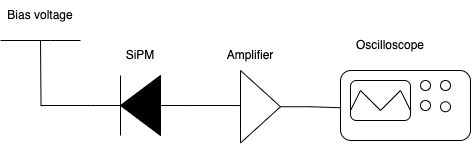

The diagram above was exported from draw.io. Its source (the exported page's mxGraphModel, read from the mxfile embedded in the PNG):
<mxGraphModel dx="635" dy="438" grid="1" gridSize="10" guides="1" tooltips="1" connect="1" arrows="1" fold="1" page="1" pageScale="1" pageWidth="827" pageHeight="1169" math="0" shadow="0">
  <root>
    <mxCell id="0" />
    <mxCell id="1" parent="0" />
    <mxCell id="TmMSbpQDdivNrm0XIwRj-6" style="edgeStyle=orthogonalEdgeStyle;rounded=0;orthogonalLoop=1;jettySize=auto;html=1;exitX=1;exitY=0.5;exitDx=0;exitDy=0;exitPerimeter=0;endArrow=none;endFill=0;" edge="1" parent="1" source="TmMSbpQDdivNrm0XIwRj-4">
      <mxGeometry relative="1" as="geometry">
        <mxPoint x="240" y="160" as="targetPoint" />
      </mxGeometry>
    </mxCell>
    <mxCell id="TmMSbpQDdivNrm0XIwRj-13" style="edgeStyle=orthogonalEdgeStyle;rounded=0;orthogonalLoop=1;jettySize=auto;html=1;exitX=0;exitY=0.5;exitDx=0;exitDy=0;exitPerimeter=0;entryX=0;entryY=0.5;entryDx=0;entryDy=0;endArrow=none;endFill=0;" edge="1" parent="1" source="TmMSbpQDdivNrm0XIwRj-4" target="TmMSbpQDdivNrm0XIwRj-7">
      <mxGeometry relative="1" as="geometry">
        <Array as="points">
          <mxPoint x="440" y="225" />
        </Array>
      </mxGeometry>
    </mxCell>
    <mxCell id="TmMSbpQDdivNrm0XIwRj-4" value="" style="pointerEvents=1;fillColor=strokeColor;verticalLabelPosition=bottom;shadow=0;dashed=0;align=center;html=1;verticalAlign=top;shape=mxgraph.electrical.diodes.diode;rotation=-180;" vertex="1" parent="1">
      <mxGeometry x="290" y="195" width="100" height="60" as="geometry" />
    </mxCell>
    <mxCell id="TmMSbpQDdivNrm0XIwRj-5" value="" style="endArrow=none;html=1;rounded=0;" edge="1" parent="1">
      <mxGeometry width="50" height="50" relative="1" as="geometry">
        <mxPoint x="200" y="160" as="sourcePoint" />
        <mxPoint x="280" y="160" as="targetPoint" />
        <Array as="points">
          <mxPoint x="250" y="160" />
        </Array>
      </mxGeometry>
    </mxCell>
    <mxCell id="TmMSbpQDdivNrm0XIwRj-14" style="edgeStyle=orthogonalEdgeStyle;rounded=0;orthogonalLoop=1;jettySize=auto;html=1;entryX=0.001;entryY=0.532;entryDx=0;entryDy=0;entryPerimeter=0;endArrow=none;endFill=0;" edge="1" parent="1" source="TmMSbpQDdivNrm0XIwRj-7" target="TmMSbpQDdivNrm0XIwRj-8">
      <mxGeometry relative="1" as="geometry" />
    </mxCell>
    <mxCell id="TmMSbpQDdivNrm0XIwRj-7" value="" style="triangle;whiteSpace=wrap;html=1;" vertex="1" parent="1">
      <mxGeometry x="440" y="190" width="40" height="72.5" as="geometry" />
    </mxCell>
    <mxCell id="TmMSbpQDdivNrm0XIwRj-8" value="" style="rounded=1;whiteSpace=wrap;html=1;" vertex="1" parent="1">
      <mxGeometry x="540" y="190" width="130" height="70" as="geometry" />
    </mxCell>
    <mxCell id="TmMSbpQDdivNrm0XIwRj-9" value="" style="rounded=1;whiteSpace=wrap;html=1;" vertex="1" parent="1">
      <mxGeometry x="550" y="200" width="60" height="40" as="geometry" />
    </mxCell>
    <mxCell id="TmMSbpQDdivNrm0XIwRj-12" value="" style="endArrow=none;html=1;rounded=0;entryX=1;entryY=0.75;entryDx=0;entryDy=0;exitX=0;exitY=0.75;exitDx=0;exitDy=0;" edge="1" parent="1" source="TmMSbpQDdivNrm0XIwRj-9" target="TmMSbpQDdivNrm0XIwRj-9">
      <mxGeometry width="50" height="50" relative="1" as="geometry">
        <mxPoint x="530" y="250" as="sourcePoint" />
        <mxPoint x="580" y="200" as="targetPoint" />
        <Array as="points">
          <mxPoint x="560" y="210" />
          <mxPoint x="580" y="230" />
          <mxPoint x="600" y="210" />
        </Array>
      </mxGeometry>
    </mxCell>
    <mxCell id="TmMSbpQDdivNrm0XIwRj-15" value="SiPM" style="text;html=1;strokeColor=none;fillColor=none;align=center;verticalAlign=middle;whiteSpace=wrap;rounded=0;" vertex="1" parent="1">
      <mxGeometry x="310" y="160" width="60" height="30" as="geometry" />
    </mxCell>
    <mxCell id="TmMSbpQDdivNrm0XIwRj-16" value="Amplifier" style="text;html=1;strokeColor=none;fillColor=none;align=center;verticalAlign=middle;whiteSpace=wrap;rounded=0;" vertex="1" parent="1">
      <mxGeometry x="420" y="160" width="60" height="30" as="geometry" />
    </mxCell>
    <mxCell id="TmMSbpQDdivNrm0XIwRj-17" value="Oscilloscope" style="text;html=1;strokeColor=none;fillColor=none;align=center;verticalAlign=middle;whiteSpace=wrap;rounded=0;" vertex="1" parent="1">
      <mxGeometry x="560" y="150" width="60" height="30" as="geometry" />
    </mxCell>
    <mxCell id="TmMSbpQDdivNrm0XIwRj-18" value="Bias voltage" style="text;html=1;strokeColor=none;fillColor=none;align=center;verticalAlign=middle;whiteSpace=wrap;rounded=0;" vertex="1" parent="1">
      <mxGeometry x="200" y="120" width="80" height="30" as="geometry" />
    </mxCell>
    <mxCell id="TmMSbpQDdivNrm0XIwRj-19" value="" style="ellipse;whiteSpace=wrap;html=1;aspect=fixed;" vertex="1" parent="1">
      <mxGeometry x="620" y="200" width="10" height="10" as="geometry" />
    </mxCell>
    <mxCell id="TmMSbpQDdivNrm0XIwRj-20" value="" style="ellipse;whiteSpace=wrap;html=1;aspect=fixed;" vertex="1" parent="1">
      <mxGeometry x="640" y="200" width="10" height="10" as="geometry" />
    </mxCell>
    <mxCell id="TmMSbpQDdivNrm0XIwRj-21" value="" style="ellipse;whiteSpace=wrap;html=1;aspect=fixed;" vertex="1" parent="1">
      <mxGeometry x="620" y="220" width="10" height="10" as="geometry" />
    </mxCell>
    <mxCell id="TmMSbpQDdivNrm0XIwRj-22" value="" style="ellipse;whiteSpace=wrap;html=1;aspect=fixed;" vertex="1" parent="1">
      <mxGeometry x="640" y="221.25" width="10" height="10" as="geometry" />
    </mxCell>
  </root>
</mxGraphModel>